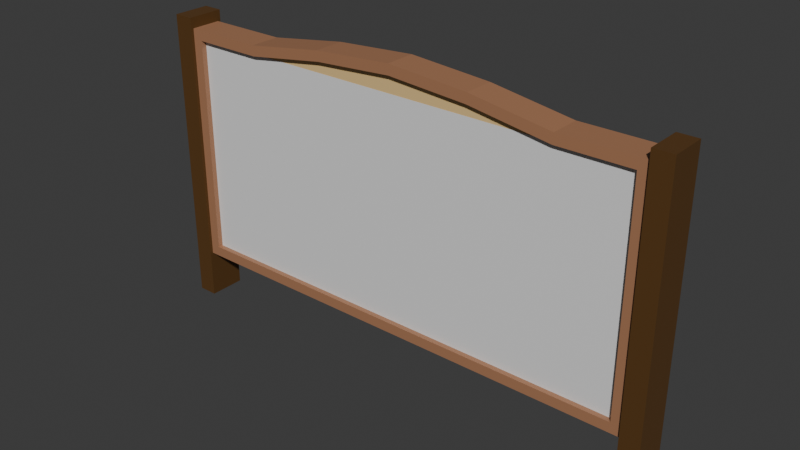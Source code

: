 # Source: sign.blend  (saved by Blender 4.4.30; exported with 4.5.12 LTS)
import bpy
from mathutils import Matrix  # noqa: F401  (used for matrix-valued properties, if any)

bpy.ops.wm.read_factory_settings(use_empty=True)
scene = bpy.context.scene
scene.name = 'Scene'

# ---- collections
col_collection = bpy.data.collections.new('Collection'); scene.collection.children.link(col_collection)

# ---- materials (node trees are filled in below, after node groups)
mat_woodred = bpy.data.materials.new('WoodRed')
mat_woodred.alpha_threshold = 0.0
mat_woodred.roughness = 0.5
mat_woodred.line_color = (0.0, 0.0, 0.0, 1.0)
mat_woodwhite = bpy.data.materials.new('WoodWhite')
mat_post = bpy.data.materials.new('Post')
mat_viewport = bpy.data.materials.new('Viewport')
mat_viewport.use_backface_culling_lightprobe_volume = False

# ---- material node trees
mat_woodred.use_nodes = True; mat_woodred.node_tree.nodes.clear()
_N = mat_woodred.node_tree.nodes; _L = mat_woodred.node_tree.links
n0 = _N.new('ShaderNodeOutputMaterial'); n0.name = 'Material Output'; n0.location = (300, 300)
n1 = _N.new('ShaderNodeBsdfPrincipled'); n1.name = 'Principled BSDF'; n1.location = (10, 300)
n1.inputs[0].default_value = (0.3908, 0.1885, 0.09964, 1.0)
n1.inputs[3].default_value = 1.45
_L.new(n1.outputs[0], n0.inputs[0])
n0.is_active_output = True
mat_woodwhite.use_nodes = True; mat_woodwhite.node_tree.nodes.clear()
_N = mat_woodwhite.node_tree.nodes; _L = mat_woodwhite.node_tree.links
n0 = _N.new('ShaderNodeBsdfPrincipled'); n0.name = 'Principled BSDF'; n0.location = (10, 300)
n0.inputs[0].default_value = (0.8001, 0.5635, 0.252, 1.0)
n1 = _N.new('ShaderNodeOutputMaterial'); n1.name = 'Material Output'; n1.location = (300, 300)
_L.new(n0.outputs[0], n1.inputs[0])
n1.is_active_output = True
mat_post.use_nodes = True; mat_post.node_tree.nodes.clear()
_N = mat_post.node_tree.nodes; _L = mat_post.node_tree.links
n0 = _N.new('ShaderNodeBsdfPrincipled'); n0.name = 'Principled BSDF'; n0.location = (10, 300)
n0.inputs[0].default_value = (0.1031, 0.04755, 0.01172, 1.0)
n1 = _N.new('ShaderNodeOutputMaterial'); n1.name = 'Material Output'; n1.location = (300, 300)
_L.new(n0.outputs[0], n1.inputs[0])
n1.is_active_output = True
mat_viewport.use_nodes = True; mat_viewport.node_tree.nodes.clear()
_N = mat_viewport.node_tree.nodes; _L = mat_viewport.node_tree.links
n0 = _N.new('ShaderNodeBsdfPrincipled'); n0.name = 'Principled BSDF'; n0.location = (10, 300)
n1 = _N.new('ShaderNodeOutputMaterial'); n1.name = 'Material Output'; n1.location = (300, 300)
_L.new(n0.outputs[0], n1.inputs[0])
n1.is_active_output = True

# ---- world
world_world = bpy.data.worlds.new('World'); scene.world = world_world
world_world.use_nodes = True; world_world.node_tree.nodes.clear()
_N = world_world.node_tree.nodes; _L = world_world.node_tree.links
n0 = _N.new('ShaderNodeOutputWorld'); n0.name = 'World Output'; n0.location = (300, 300)
n1 = _N.new('ShaderNodeBackground'); n1.name = 'Background'; n1.location = (10, 300)
n1.inputs[0].default_value = (0.05088, 0.05088, 0.05088, 1.0)
_L.new(n1.outputs[0], n0.inputs[0])
n0.is_active_output = True
world_world.color = (0.05088, 0.05088, 0.05088)
world_world.sun_shadow_jitter_overblur = 0.0

# ---- meshes
me_sing = bpy.data.meshes.new('Sing')
me_sing.from_pydata([(-1.915, -0.1273, -0.9148), (-1.915, -0.1273, 0.9148), (-2.0, 0.1273, 1.0), (1.915, -0.1273, -0.9148), (1.915, -0.1273, 0.9148), (2.0, 0.1273, 1.0), (-1.333, 0.1273, 1.0), (-0.6667, 0.1273, 1.102), (5.96e-08, 0.1273, 1.15), (0.6667, 0.1273, 1.102), (1.333, 0.1273, 1.0), (-1.333, -0.1273, -0.9148), (-0.6667, -0.1273, -0.9148), (5.96e-08, -0.1273, -0.9148), (0.6667, -0.1273, -0.9148), (1.333, -0.1273, -0.9148), (1.327, -0.1273, 0.9148), (0.6572, -0.1273, 1.018), (-5.992e-08, -0.1273, 1.064), (-0.6572, -0.1273, 1.018), (-1.327, -0.1273, 0.9148), (-2.0, -0.1273, -1.0), (-2.0, -0.1273, 1.0), (2.0, -0.1273, 1.0), (2.0, -0.1273, -1.0), (1.333, -0.1273, -1.0), (-1.333, -0.1273, 1.0), (-1.333, -0.1273, -1.0), (-0.6667, -0.1273, -1.0), (5.96e-08, -0.1273, -1.0), (0.6667, -0.1273, -1.0), (1.333, -0.1273, 1.0), (0.6667, -0.1273, 1.102), (-5.96e-08, -0.1273, 1.15), (-0.6667, -0.1273, 1.102), (1.327, -0.08082, 0.9148), (1.333, -0.08082, -0.9148), (0.6572, -0.08082, 1.018), (0.6667, -0.08082, -0.9148), (-5.992e-08, -0.08082, 1.064), (5.96e-08, -0.08082, -0.9148), (-0.6572, -0.08082, 1.018), (-0.6667, -0.08082, -0.9148), (-1.327, -0.08082, 0.9148), (-1.333, -0.08082, -0.9148), (-1.915, -0.08082, -0.9148), (-1.915, -0.08082, 0.9148), (1.915, -0.08082, 0.9148), (1.915, -0.08082, -0.9148), (-2.162, -0.1531, -1.4), (-2.162, -0.1531, 1.09), (-2.162, 0.1531, 1.09), (-2.0, -0.1531, -1.4), (-2.0, -0.1531, 1.09), (-2.0, 0.1531, -1.4), (-2.0, 0.1531, 1.09), (2.162, -0.1531, -1.4), (2.162, -0.1531, 1.09), (2.162, 0.1531, -1.4), (2.162, 0.1531, 1.09), (2.0, -0.1531, -1.4), (2.0, -0.1531, 1.09), (2.0, 0.1531, 1.09)], [], [(20, 1, 46, 43), (6, 2, 22, 26), (5, 10, 31, 23), (10, 9, 32, 31), (9, 8, 33, 32), (8, 7, 34, 33), (7, 6, 26, 34), (16, 17, 37, 35), (15, 3, 48, 36), (4, 16, 35, 47), (3, 4, 47, 48), (14, 15, 36, 38), (0, 1, 22, 21), (4, 3, 24, 23), (3, 15, 25, 24), (1, 20, 26, 22), (11, 0, 21, 27), (12, 11, 27, 28), (13, 12, 28, 29), (14, 13, 29, 30), (15, 14, 30, 25), (16, 4, 23, 31), (17, 16, 31, 32), (18, 17, 32, 33), (19, 18, 33, 34), (20, 19, 34, 26), (44, 43, 46, 45), (48, 47, 35, 36), (36, 35, 37, 38), (38, 37, 39, 40), (40, 39, 41, 42), (42, 41, 43, 44), (17, 18, 39, 37), (0, 11, 44, 45), (18, 19, 41, 39), (11, 12, 42, 44), (19, 20, 43, 41), (12, 13, 40, 42), (13, 14, 38, 40), (1, 0, 45, 46), (54, 55, 53, 52), (52, 53, 50, 49), (55, 51, 50, 53), (56, 58, 59, 57), (60, 56, 57, 61), (62, 61, 57, 59)])
me_sing.polygons.foreach_set('material_index', [0, 0, 0, 0, 0, 0, 0, 0, 0, 0, 0, 0, 0, 0, 0, 0, 0, 0, 0, 0, 0, 0, 0, 0, 0, 0, 1, 1, 1, 1, 1, 1, 0, 0, 0, 0, 0, 0, 0, 0, 2, 2, 2, 2, 2, 2])
_uv = me_sing.uv_layers.new(name='UVMap')
_uv.uv.foreach_set('vector', [0.09643, 0.168, 0.09555, 0.02132, 0.1072, 0.02125, 0.108, 0.1682, 0.01088, 0.1657, 0.01228, 0.0002002, 0.07458, 0.0004646, 0.07515, 0.1675, 0.01313, 0.9998, 0.01233, 0.8359, 0.07556, 0.8346, 0.0757, 0.9995, 0.01233, 0.8359, 0.005027, 0.6695, 0.06742, 0.6672, 0.07556, 0.8346, 0.005027, 0.6695, 0.0002002, 0.503, 0.06361, 0.5026, 0.06742, 0.6672, 0.0002002, 0.503, 0.003361, 0.3347, 0.06745, 0.3365, 0.06361, 0.5026, 0.003361, 0.3347, 0.01088, 0.1657, 0.07515, 0.1675, 0.06745, 0.3365, 0.0966, 0.8341, 0.08811, 0.6665, 0.09951, 0.6661, 0.108, 0.8338, 0.1296, 0.1659, 0.1296, 0.02137, 0.1411, 0.02137, 0.1411, 0.1659, 0.09631, 0.9788, 0.0966, 0.8341, 0.108, 0.8338, 0.108, 0.9788, 0.9123, 0.02137, 0.9123, 0.4762, 0.9008, 0.4762, 0.9008, 0.02137, 0.1296, 0.3316, 0.1296, 0.1659, 0.1411, 0.1659, 0.1411, 0.3316, 0.8888, 0.02137, 0.8888, 0.4762, 0.8676, 0.4973, 0.8676, 0.0002002, 0.9123, 0.4762, 0.9123, 0.02137, 0.9335, 0.0002002, 0.9335, 0.4973, 0.1296, 0.02137, 0.1296, 0.1659, 0.1084, 0.1659, 0.1084, 0.0002003, 0.09555, 0.02132, 0.09643, 0.168, 0.07515, 0.1675, 0.07458, 0.0004646, 0.1296, 0.8288, 0.1296, 0.9733, 0.1084, 0.9945, 0.1084, 0.8288, 0.1296, 0.6631, 0.1296, 0.8288, 0.1084, 0.8288, 0.1084, 0.6631, 0.1296, 0.4973, 0.1296, 0.6631, 0.1084, 0.6631, 0.1084, 0.4973, 0.1296, 0.3316, 0.1296, 0.4973, 0.1084, 0.4973, 0.1084, 0.3316, 0.1296, 0.1659, 0.1296, 0.3316, 0.1084, 0.3316, 0.1084, 0.1659, 0.0966, 0.8341, 0.09631, 0.9788, 0.0757, 0.9995, 0.07556, 0.8346, 0.08811, 0.6665, 0.0966, 0.8341, 0.07556, 0.8346, 0.06742, 0.6672, 0.0851, 0.5026, 0.08811, 0.6665, 0.06742, 0.6672, 0.06361, 0.5026, 0.08831, 0.3372, 0.0851, 0.5026, 0.06361, 0.5026, 0.06745, 0.3365, 0.09643, 0.168, 0.08831, 0.3372, 0.06745, 0.3365, 0.07515, 0.1675, 0.1415, 0.8076, 0.5963, 0.806, 0.5963, 0.9521, 0.1415, 0.9521, 0.1415, 0.0002003, 0.5963, 0.0002002, 0.5963, 0.1464, 0.1415, 0.1447, 0.1415, 0.1447, 0.5963, 0.1464, 0.6219, 0.3128, 0.1415, 0.3105, 0.1415, 0.3105, 0.6219, 0.3128, 0.6335, 0.4762, 0.1415, 0.4762, 0.1415, 0.4762, 0.6335, 0.4762, 0.6219, 0.6395, 0.1415, 0.6419, 0.1415, 0.6419, 0.6219, 0.6395, 0.5963, 0.806, 0.1415, 0.8076, 0.08811, 0.6665, 0.0851, 0.5026, 0.09663, 0.5026, 0.09951, 0.6661, 0.1296, 0.9733, 0.1296, 0.8288, 0.1411, 0.8288, 0.1411, 0.9733, 0.0851, 0.5026, 0.08831, 0.3372, 0.1001, 0.3376, 0.09663, 0.5026, 0.1296, 0.8288, 0.1296, 0.6631, 0.1411, 0.6631, 0.1411, 0.8288, 0.08831, 0.3372, 0.09643, 0.168, 0.108, 0.1682, 0.1001, 0.3376, 0.1296, 0.6631, 0.1296, 0.4973, 0.1411, 0.4973, 0.1411, 0.6631, 0.1296, 0.4973, 0.1296, 0.3316, 0.1411, 0.3316, 0.1411, 0.4973, 0.8888, 0.4762, 0.8888, 0.02137, 0.9004, 0.02137, 0.9004, 0.4762, 0.7504, 0.0002002, 0.7504, 0.6191, 0.6742, 0.6191, 0.6742, 0.0002002, 0.6742, 0.0002002, 0.6742, 0.6191, 0.6339, 0.6191, 0.6339, 0.0002002, 0.7504, 0.6191, 0.7504, 0.6595, 0.6742, 0.6595, 0.6742, 0.6191, 0.7911, 0.0002002, 0.8672, 0.0002002, 0.8672, 0.6191, 0.7911, 0.6191, 0.7508, 0.0002002, 0.7911, 0.0002002, 0.7911, 0.6191, 0.7508, 0.6191, 0.8672, 0.6595, 0.7911, 0.6595, 0.7911, 0.6191, 0.8672, 0.6191])
me_sing.materials.append(mat_woodred)
me_sing.materials.append(mat_woodwhite)
me_sing.materials.append(mat_post)
me_sing.update()
me_letters = bpy.data.meshes.new('Letters')
me_letters.from_pydata([(-1.915, -0.08388, -0.9148), (-1.915, -0.08388, 0.9148), (1.915, -0.08388, 0.9148), (1.915, -0.08388, -0.9148)], [], [(2, 1, 0, 3)])
_uv = me_letters.uv_layers.new(name='UVMap')
_uv.uv.foreach_set('vector', [1.0, 1.0, 0.0, 1.0, 0.0, 0.0, 1.0, 0.0])
me_letters.materials.append(mat_viewport)
me_letters.update()

# ---- objects
ob_sing = bpy.data.objects.new('Sing', me_sing)
ob_letters = bpy.data.objects.new('Letters', me_letters)

# ---- transforms, parenting, visibility, modifiers, constraints
ob_sing.location = (-0.04826, -0.3132, 1.4)
ob_letters.location = (-0.04826, -0.3132, 1.4)

# ---- collection membership
col_collection.objects.link(ob_sing)
col_collection.objects.link(ob_letters)

# ---- scene / render settings (as saved in the file)
scene.frame_start = 1; scene.frame_end = 250; scene.frame_set(1)
scene.render.engine = 'BLENDER_EEVEE_NEXT'
bpy.context.view_layer.update()

# ---- added for rendering (the .blend has no active camera and no usable light): camera, sun
cam_auto = bpy.data.cameras.new('AutoCamera')
cam_auto.lens = 50.0
cam_auto.sensor_width = 36.0
cam_auto.clip_end = 1000.0
ob_auto_camera = bpy.data.objects.new('AutoCamera', cam_auto)
scene.collection.objects.link(ob_auto_camera)
ob_auto_camera.location = (4.60524, -5.89741, 4.99762)
ob_auto_camera.rotation_euler = (1.09748, -7.21219e-08, 0.694738)
scene.camera = ob_auto_camera
light_auto_sun = bpy.data.lights.new('AutoSun', 'SUN')
light_auto_sun.energy = 3.0
light_auto_sun.angle = 0.0523599
ob_auto_sun = bpy.data.objects.new('AutoSun', light_auto_sun)
scene.collection.objects.link(ob_auto_sun)
ob_auto_sun.rotation_euler = (0.872665, 0.174533, 0.523599)
bpy.context.view_layer.update()
